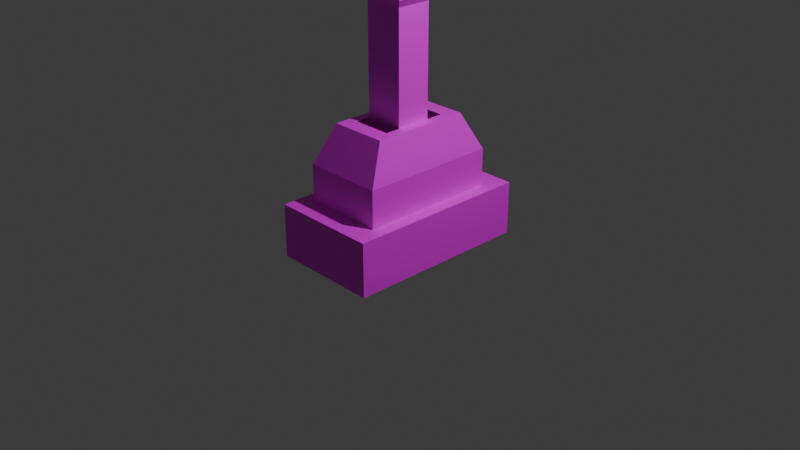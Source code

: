 # Source: Lever.blend  (saved by Blender 4.2.66; exported with 4.5.12 LTS)
import bpy
from mathutils import Matrix  # noqa: F401  (used for matrix-valued properties, if any)

bpy.ops.wm.read_factory_settings(use_empty=True)
scene = bpy.context.scene
scene.name = 'Scene'

# ---- collections
col_collection = bpy.data.collections.new('Collection'); scene.collection.children.link(col_collection)

# ---- images (referenced by path relative to the original .blend; pixels are not part of the script)
import os
ASSET_DIR = os.environ.get("B2B_ASSET_DIR", "")  # directory of the original .blend (textures are referenced by path, not embedded)
HERE = os.path.dirname(os.path.abspath(__file__))  # packed textures are extracted next to this script under _unpacked/

def load_image(name, relpath, width, height, colorspace="sRGB"):
    """Load a texture the original file referenced (path relative to the .blend, or extracted next to this script)."""
    p = next((c for c in (os.path.join(HERE, relpath), os.path.join(ASSET_DIR, relpath)) if relpath and os.path.exists(c)), "")
    if p:
        img = bpy.data.images.load(p, check_existing=True)
        img.name = name
    else:  # same state as the original file: an image datablock whose file is absent (Cycles renders it pink)
        img = bpy.data.images.new(name, width, height)
        img.source = "FILE"
        img.filepath = "//" + (relpath or name)
    img.colorspace_settings.name = colorspace
    return img
img_colourgrid_png = load_image('ColourGrid.png', 'ColourGrid.png', 1024, 1024, 'sRGB')

# ---- materials (node trees are filled in below, after node groups)
mat_material = bpy.data.materials.new('Material')
mat_material.alpha_threshold = 0.0
mat_material.use_transparent_shadow = False
mat_material.roughness = 0.5
mat_material.line_color = (0.0, 0.0, 0.0, 1.0)
mat_material_001 = bpy.data.materials.new('Material.001')

# ---- material node trees
mat_material.use_nodes = True; mat_material.node_tree.nodes.clear()
_N = mat_material.node_tree.nodes; _L = mat_material.node_tree.links
n0 = _N.new('ShaderNodeOutputMaterial'); n0.name = 'Material Output'; n0.location = (300, 300)
n1 = _N.new('ShaderNodeBsdfPrincipled'); n1.name = 'Principled BSDF'; n1.location = (10, 300)
n1.inputs[3].default_value = 1.45
n2 = _N.new('ShaderNodeTexImage'); n2.name = 'Image Texture'; n2.location = (-365, 88)
n2.image = img_colourgrid_png
_L.new(n1.outputs[0], n0.inputs[0])
_L.new(n2.outputs[0], n1.inputs[0])
n0.is_active_output = True
mat_material_001.use_nodes = True; mat_material_001.node_tree.nodes.clear()
_N = mat_material_001.node_tree.nodes; _L = mat_material_001.node_tree.links
n0 = _N.new('ShaderNodeBsdfPrincipled'); n0.name = 'Principled BSDF'; n0.location = (10, 300)
n1 = _N.new('ShaderNodeOutputMaterial'); n1.name = 'Material Output'; n1.location = (300, 300)
n2 = _N.new('ShaderNodeTexImage'); n2.name = 'Image Texture'; n2.location = (-283, 152)
n2.image = img_colourgrid_png
_L.new(n0.outputs[0], n1.inputs[0])
_L.new(n2.outputs[0], n0.inputs[0])
n1.is_active_output = True

# ---- world
world_world = bpy.data.worlds.new('World'); scene.world = world_world
world_world.use_nodes = True; world_world.node_tree.nodes.clear()
_N = world_world.node_tree.nodes; _L = world_world.node_tree.links
n0 = _N.new('ShaderNodeOutputWorld'); n0.name = 'World Output'; n0.location = (300, 300)
n1 = _N.new('ShaderNodeBackground'); n1.name = 'Background'; n1.location = (10, 300)
n1.inputs[0].default_value = (0.05088, 0.05088, 0.05088, 1.0)
_L.new(n1.outputs[0], n0.inputs[0])
n0.is_active_output = True
world_world.color = (0.05088, 0.05088, 0.05088)
world_world.sun_shadow_jitter_overblur = 0.0

# ---- cameras
cam_camera = bpy.data.cameras.new('Camera')
cam_camera.clip_end = 100.0
cam_camera.ortho_scale = 7.314

# ---- lights
light_light = bpy.data.lights.new('Light', 'POINT')
light_light.energy = 1000.0
light_light.shadow_soft_size = 0.1

# ---- meshes
me_cube = bpy.data.meshes.new('Cube')
me_cube.from_pydata([(1.0, 1.0, 1.966), (1.0, 1.0, -0.03403), (1.0, -1.0, 1.966), (1.0, -1.0, -0.03403), (-1.0, 1.0, 1.966), (-1.0, 1.0, -0.03403), (-1.0, -1.0, 1.966), (-1.0, -1.0, -0.03403), (1.0, -1.0, 1.966), (-1.0, -1.0, 1.966), (1.0, 1.0, 1.966), (-1.0, 1.0, 1.966), (1.25, -1.25, 2.046), (-1.25, -1.25, 2.046), (1.25, 1.25, 2.046), (-1.25, 1.25, 2.046), (1.25, -1.25, 2.795), (1.169, -1.169, 2.877), (-1.169, -1.169, 2.877), (-1.25, -1.25, 2.795), (1.25, 1.25, 2.795), (1.169, 1.169, 2.877), (-1.169, 1.169, 2.877), (-1.25, 1.25, 2.795)], [], [(4, 6, 13, 15), (3, 8, 9, 7), (7, 9, 11, 5), (5, 1, 3, 7), (1, 10, 8, 3), (5, 11, 10, 1), (2, 6, 9, 8), (0, 2, 8, 10), (6, 4, 11, 9), (4, 0, 10, 11), (15, 13, 19, 23), (6, 2, 12, 13), (0, 4, 15, 14), (2, 0, 14, 12), (12, 14, 20, 16), (14, 15, 23, 20), (21, 22, 18, 17), (17, 18, 19, 16), (21, 17, 16, 20), (18, 22, 23, 19), (22, 21, 20, 23), (13, 12, 16, 19)])
_uv = me_cube.uv_layers.new(name='UVMap')
_uv.uv.foreach_set('vector', [0.4299, 0.7877, 0.4299, 0.7847, 0.4299, 0.7847, 0.4299, 0.7877, 0.2773, 0.8508, 0.2743, 0.8508, 0.2743, 0.8478, 0.2773, 0.8478, 0.2773, 0.86, 0.2743, 0.86, 0.2743, 0.8569, 0.2773, 0.8569, 0.4391, 0.7877, 0.436, 0.7877, 0.436, 0.7847, 0.4391, 0.7847, 0.2773, 0.8539, 0.2743, 0.8539, 0.2743, 0.8508, 0.2773, 0.8508, 0.2773, 0.8569, 0.2743, 0.8569, 0.2743, 0.8539, 0.2773, 0.8539, 0.433, 0.7847, 0.4299, 0.7847, 0.4299, 0.7847, 0.433, 0.7847, 0.433, 0.7877, 0.433, 0.7847, 0.433, 0.7847, 0.433, 0.7877, 0.4299, 0.7847, 0.4299, 0.7877, 0.4299, 0.7877, 0.4299, 0.7847, 0.4299, 0.7877, 0.433, 0.7877, 0.433, 0.7877, 0.4299, 0.7877, 0.4299, 0.7877, 0.4299, 0.7847, 0.4299, 0.7847, 0.4299, 0.7877, 0.4299, 0.7847, 0.433, 0.7847, 0.433, 0.7847, 0.4299, 0.7847, 0.433, 0.7877, 0.4299, 0.7877, 0.4299, 0.7877, 0.433, 0.7877, 0.433, 0.7847, 0.433, 0.7877, 0.433, 0.7877, 0.433, 0.7847, 0.433, 0.7847, 0.433, 0.7877, 0.433, 0.7877, 0.433, 0.7847, 0.433, 0.7877, 0.4299, 0.7877, 0.4299, 0.7877, 0.433, 0.7877, 0.4329, 0.7876, 0.43, 0.7876, 0.43, 0.7848, 0.4329, 0.7848, 0.4329, 0.7848, 0.43, 0.7848, 0.4299, 0.7847, 0.433, 0.7847, 0.4329, 0.7876, 0.4329, 0.7848, 0.433, 0.7847, 0.433, 0.7877, 0.43, 0.7848, 0.43, 0.7876, 0.4299, 0.7877, 0.4299, 0.7847, 0.43, 0.7876, 0.4329, 0.7876, 0.433, 0.7877, 0.4299, 0.7877, 0.4299, 0.7847, 0.433, 0.7847, 0.433, 0.7847, 0.4299, 0.7847])
me_cube.materials.append(mat_material)
me_cube.use_mirror_vertex_groups = False
me_cube.update()
me_cube_001 = bpy.data.meshes.new('Cube.001')
me_cube_001.from_pydata([(-1.0, -1.0, -1.0), (-0.7444, -0.7444, 1.0), (-1.0, 1.0, -1.0), (-0.7444, 0.7444, 1.0), (1.0, -1.0, -1.0), (0.7444, -0.7444, 1.0), (1.0, 1.0, -1.0), (0.7444, 0.7444, 1.0), (-1.0, -1.0, 1.0), (-1.0, 1.0, 1.0), (1.0, 1.0, 1.0), (1.0, -1.0, 1.0), (-0.7444, -0.7444, 2.397), (-0.7444, 0.7444, 2.397), (0.7444, 0.7444, 2.397), (0.7444, -0.7444, 2.397), (-0.3602, -0.3602, 3.802), (-0.3602, 0.3602, 3.802), (0.3602, 0.3602, 3.802), (0.3602, -0.3602, 3.802), (-0.5335, -0.5335, 3.802), (-0.5335, 0.5335, 3.802), (0.5335, 0.5335, 3.802), (0.5335, -0.5335, 3.802)], [], [(0, 8, 9, 2), (2, 9, 10, 6), (6, 10, 11, 4), (4, 11, 8, 0), (2, 6, 4, 0), (3, 1, 12, 13), (1, 3, 9, 8), (3, 7, 10, 9), (7, 5, 11, 10), (5, 1, 8, 11), (12, 15, 23, 20), (1, 5, 15, 12), (7, 3, 13, 14), (5, 7, 14, 15), (14, 13, 21, 22), (15, 14, 22, 23), (13, 12, 20, 21), (16, 17, 21, 20), (17, 18, 22, 21), (18, 19, 23, 22), (19, 16, 20, 23)])
_uv = me_cube_001.uv_layers.new(name='UVMap')
_uv.uv.foreach_set('vector', [0.6498, 0.5345, 0.6557, 0.5345, 0.6557, 0.5404, 0.6498, 0.5404, 0.6498, 0.5404, 0.6557, 0.5404, 0.6557, 0.5463, 0.6498, 0.5463, 0.6498, 0.5463, 0.6557, 0.5463, 0.6557, 0.5522, 0.6498, 0.5522, 0.6498, 0.5522, 0.6557, 0.5522, 0.6557, 0.5581, 0.6498, 0.5581, 0.6439, 0.5463, 0.6498, 0.5463, 0.6498, 0.5522, 0.6439, 0.5522, 0.4625, 0.6215, 0.4625, 0.6259, 0.4625, 0.6259, 0.4625, 0.6215, 0.6609, 0.5515, 0.6609, 0.5471, 0.6617, 0.5463, 0.6617, 0.5522, 0.6609, 0.5471, 0.6565, 0.5471, 0.6557, 0.5463, 0.6617, 0.5463, 0.6565, 0.5471, 0.6565, 0.5515, 0.6557, 0.5522, 0.6557, 0.5463, 0.6565, 0.5515, 0.6609, 0.5515, 0.6617, 0.5522, 0.6557, 0.5522, 0.4625, 0.6259, 0.4581, 0.6259, 0.4581, 0.6259, 0.4625, 0.6259, 0.4625, 0.6259, 0.4581, 0.6259, 0.4581, 0.6259, 0.4625, 0.6259, 0.4581, 0.6215, 0.4625, 0.6215, 0.4625, 0.6215, 0.4581, 0.6215, 0.4581, 0.6259, 0.4581, 0.6215, 0.4581, 0.6215, 0.4581, 0.6259, 0.4581, 0.6215, 0.4625, 0.6215, 0.4625, 0.6215, 0.4581, 0.6215, 0.4581, 0.6259, 0.4581, 0.6215, 0.4581, 0.6215, 0.4581, 0.6259, 0.4625, 0.6215, 0.4625, 0.6259, 0.4625, 0.6259, 0.4625, 0.6215, 0.4618, 0.6252, 0.4618, 0.6222, 0.4625, 0.6215, 0.4625, 0.6259, 0.4618, 0.6222, 0.4588, 0.6222, 0.4581, 0.6215, 0.4625, 0.6215, 0.4588, 0.6222, 0.4588, 0.6252, 0.4581, 0.6259, 0.4581, 0.6215, 0.4588, 0.6252, 0.4618, 0.6252, 0.4625, 0.6259, 0.4581, 0.6259])
me_cube_001.materials.append(mat_material_001)
me_cube_001.update()

# ---- objects
ob_lever = bpy.data.objects.new('Lever', me_cube)
ob_light = bpy.data.objects.new('Light', light_light)
ob_camera = bpy.data.objects.new('Camera', cam_camera)
ob_lever_base = bpy.data.objects.new('lever base', me_cube_001)

# ---- transforms, parenting, visibility, modifiers, constraints
ob_lever.location = (0.0, -0.0123, 0.2888)
ob_lever.scale = (0.2108, 0.1892, 1.0)
ob_lever.lock_rotations_4d = False
ob_lever.empty_display_type = 'ARROWS'
ob_lever.lineart.crease_threshold = 0.0
ob_light.location = (4.076, 1.005, 5.904)
ob_light.rotation_euler = (0.6503, 0.05522, 1.866)
ob_light.lock_rotations_4d = False
ob_light.empty_display_type = 'ARROWS'
ob_light.color = (0.0, 0.0, 0.0, 0.0)
ob_light.lineart.crease_threshold = 0.0
ob_camera.location = (7.359, -6.926, 4.958)
ob_camera.rotation_euler = (1.109, 0.0, 0.8149)
ob_camera.lock_rotations_4d = False
ob_camera.empty_display_type = 'ARROWS'
ob_camera.color = (0.0, 0.0, 0.0, 0.0)
ob_camera.display_type = 'WIRE'
ob_camera.lineart.crease_threshold = 0.0
ob_lever_base.location = (0.0, 0.0, 0.0)
ob_lever_base.scale = (0.5803, 1.0, 0.2865)

# ---- collection membership
col_collection.objects.link(ob_lever)
col_collection.objects.link(ob_light)
col_collection.objects.link(ob_camera)
col_collection.objects.link(ob_lever_base)

# ---- scene / render settings (as saved in the file)
scene.camera = ob_camera
scene.frame_start = 1; scene.frame_end = 250; scene.frame_set(1)
scene.render.engine = 'BLENDER_EEVEE_NEXT'
bpy.context.view_layer.update()
